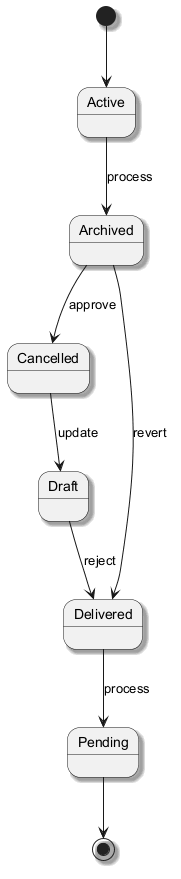

The diagram above was rendered by PlantUML. Its source (embedded in the PNG):
@startuml
skinparam monochrome true
skinparam shadowing true
[*] --> Active
Active --> Archived : process
Archived --> Cancelled : approve
Cancelled --> Draft : update
Draft --> Delivered : reject
Delivered --> Pending : process
Archived --> Delivered : revert
Pending --> [*]
@enduml